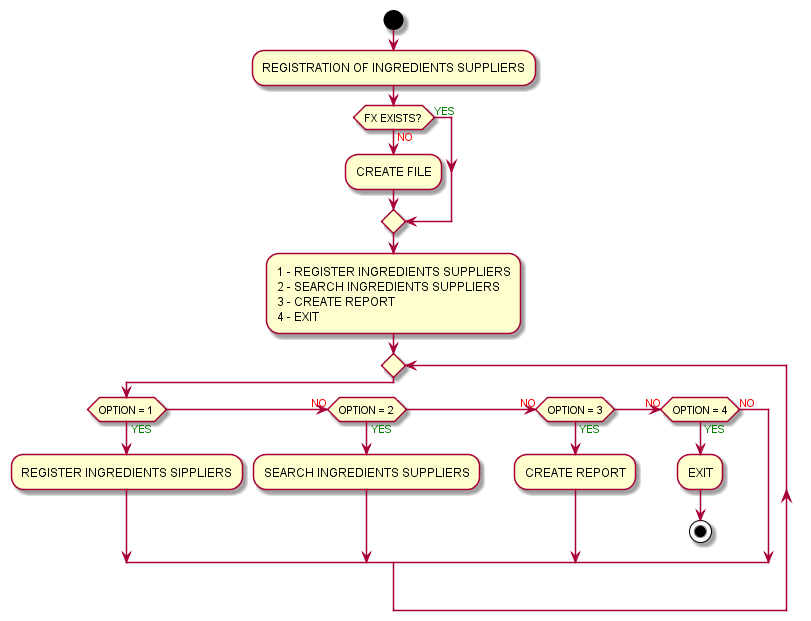

The diagram above was rendered by PlantUML. Its source (embedded in the PNG):
@startuml REGISTRATION OF SANDWICH ORDERS
START 
:REGISTRATION OF INGREDIENTS SUPPLIERS;
IF (FX EXISTS?) THEN (<COLOR:RED>NO)
    :CREATE FILE;
ELSE (<COLOR:GREEN>YES)
ENDIF
:1 - REGISTER INGREDIENTS SUPPLIERS
2 - SEARCH INGREDIENTS SUPPLIERS
3 - CREATE REPORT
4 - EXIT;
REPEAT
IF (OPTION = 1) THEN (<COLOR:GREEN>YES)
    :REGISTER INGREDIENTS SIPPLIERS;
    (<COLOR:RED>NO) ELSEIF (OPTION = 2) THEN (<COLOR:GREEN>YES)
        :SEARCH INGREDIENTS SUPPLIERS;
    (<COLOR:RED>NO) ELSEIF (OPTION = 3) THEN (<COLOR:GREEN>YES)
        :CREATE REPORT; 
    (<COLOR:RED>NO) ELSEIF (OPTION = 4) THEN (<COLOR:GREEN>YES)
        :EXIT;
        STOP
    ELSE (<COLOR:RED>NO)
ENDIF
@enduml